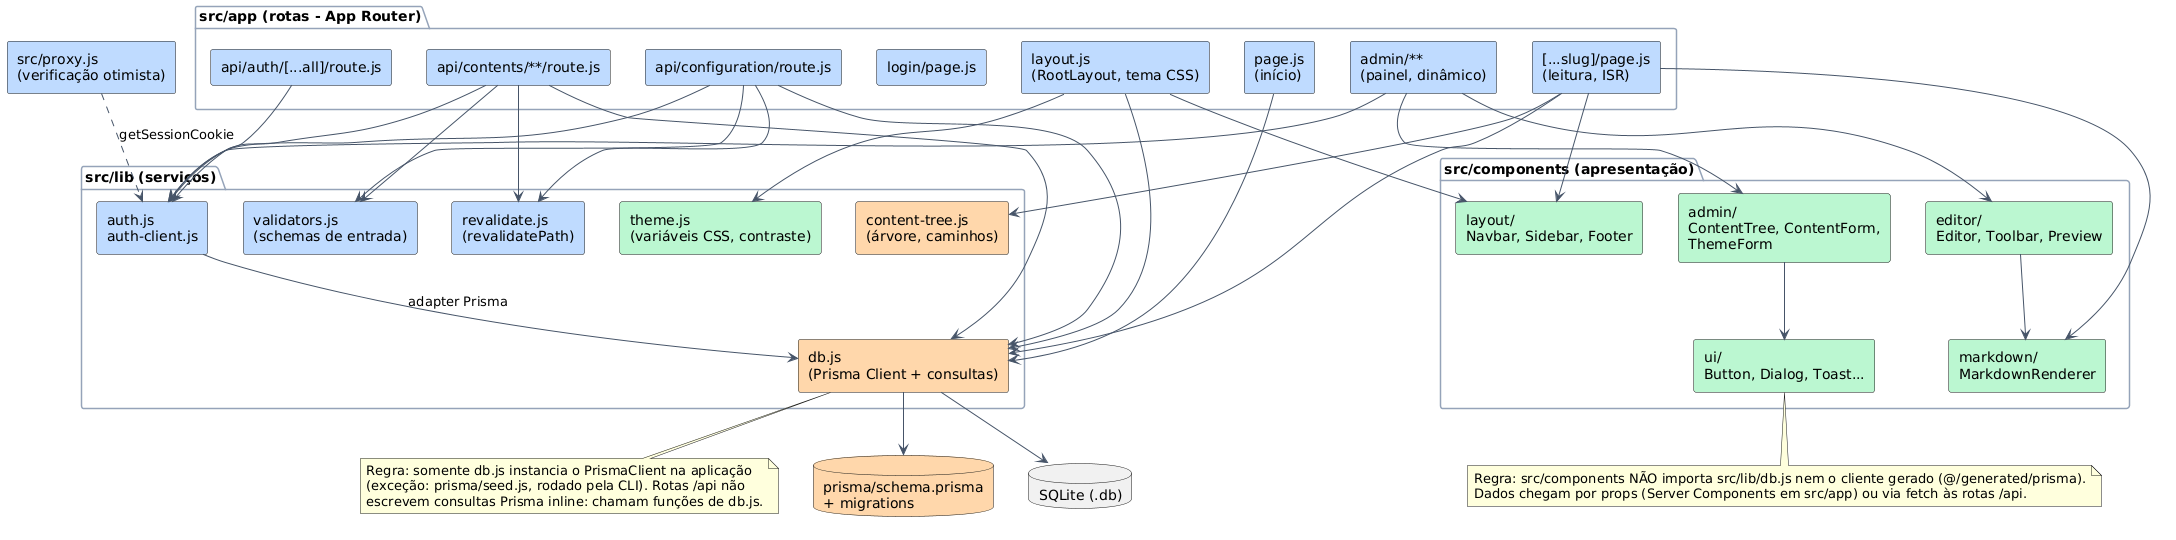

The diagram above was rendered by PlantUML. Its source (embedded in the PNG):
@startuml
' ===========================================================================
' Vitrine - Arquitetura: componentes do monólito e regras de dependência
' Figura: fig:arq-componentes (doc/tex/capitulos/cap5_arquitetura.tex)
' Cores indicam o agente responsável: azul = Core, verde = UI, laranja = Dados.
' Estrutura-alvo de diretórios; o estado atual do código pode estar parcial.
' ===========================================================================
skinparam shadowing false
skinparam defaultFontName Arial
skinparam ArrowColor #475569
skinparam componentStyle rectangle
skinparam package {
  BorderColor #94A3B8
}

package "src/app (rotas - App Router)" as App {
  component "layout.js\n(RootLayout, tema CSS)" as Layout #BFDBFE
  component "page.js\n(início)" as Home #BFDBFE
  component "[...slug]/page.js\n(leitura, ISR)" as Read #BFDBFE
  component "login/page.js" as Login #BFDBFE
  component "admin/**\n(painel, dinâmico)" as Admin #BFDBFE
  component "api/auth/[...all]/route.js" as ApiAuth #BFDBFE
  component "api/contents/**/route.js" as ApiContents #BFDBFE
  component "api/configuration/route.js" as ApiConfig #BFDBFE
}

component "src/proxy.js\n(verificação otimista)" as Proxy #BFDBFE

package "src/components (apresentação)" as Comp {
  component "layout/\nNavbar, Sidebar, Footer" as CLayout #BBF7D0
  component "markdown/\nMarkdownRenderer" as CMd #BBF7D0
  component "editor/\nEditor, Toolbar, Preview" as CEditor #BBF7D0
  component "admin/\nContentTree, ContentForm,\nThemeForm" as CAdmin #BBF7D0
  component "ui/\nButton, Dialog, Toast..." as CUi #BBF7D0
}

package "src/lib (serviços)" as Lib {
  component "auth.js\nauth-client.js" as LAuth #BFDBFE
  component "validators.js\n(schemas de entrada)" as LVal #BFDBFE
  component "revalidate.js\n(revalidatePath)" as LRev #BFDBFE
  component "theme.js\n(variáveis CSS, contraste)" as LTheme #BBF7D0
  component "content-tree.js\n(árvore, caminhos)" as LTree #FED7AA
  component "db.js\n(Prisma Client + consultas)" as LDb #FED7AA
}

database "prisma/schema.prisma\n+ migrations" as Schema #FED7AA
database "SQLite (.db)" as Sqlite

Read --> CLayout
Read --> CMd
Layout --> CLayout
Layout --> LTheme
Admin --> CAdmin
Admin --> CEditor
CAdmin --> CUi
CEditor --> CMd

Home --> LDb
Read --> LDb
Layout --> LDb
Read --> LTree
Admin --> LAuth

ApiContents --> LAuth
ApiContents --> LVal
ApiContents --> LDb
ApiContents --> LRev
ApiConfig --> LAuth
ApiConfig --> LVal
ApiConfig --> LDb
ApiConfig --> LRev
ApiAuth --> LAuth
Proxy ..> LAuth : getSessionCookie

LAuth --> LDb : adapter Prisma
LDb --> Schema
LDb --> Sqlite

note bottom of CUi
  Regra: src/components NÃO importa src/lib/db.js nem o cliente gerado (@/generated/prisma).
  Dados chegam por props (Server Components em src/app) ou via fetch às rotas /api.
end note
note bottom of LDb
  Regra: somente db.js instancia o PrismaClient na aplicação
  (exceção: prisma/seed.js, rodado pela CLI). Rotas /api não
  escrevem consultas Prisma inline: chamam funções de db.js.
end note
@enduml